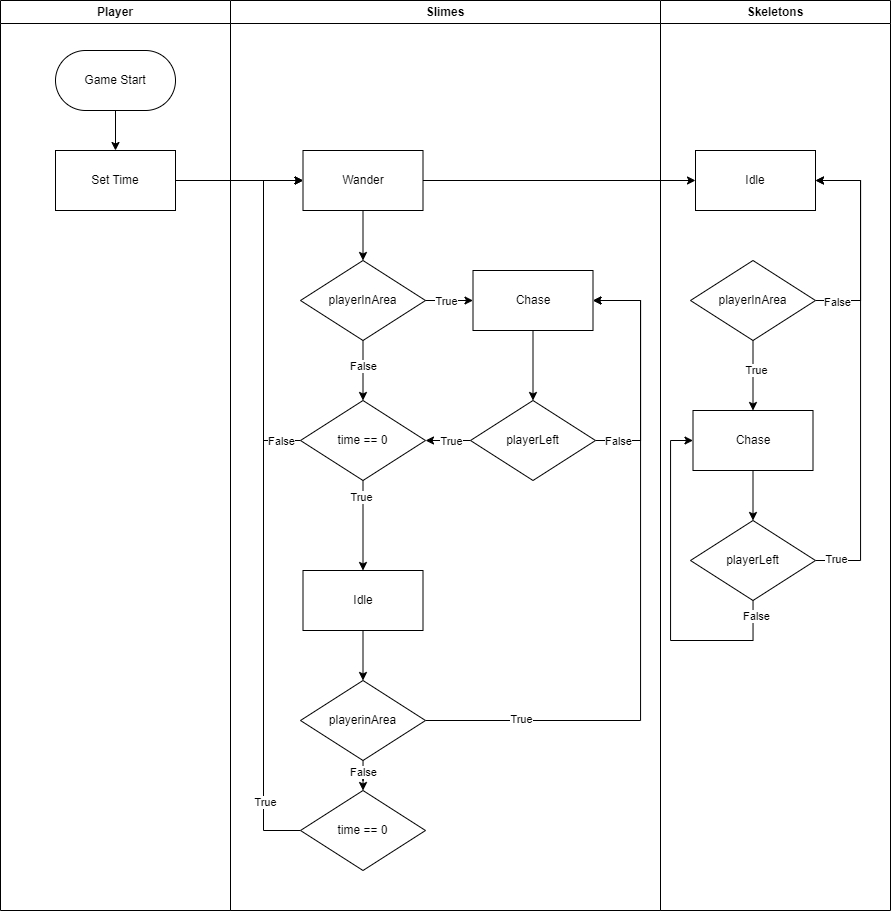

The diagram above was exported from draw.io. Its source (the exported page's mxGraphModel, read from the mxfile embedded in the PNG):
<mxGraphModel dx="1687" dy="1134" grid="1" gridSize="10" guides="1" tooltips="1" connect="1" arrows="1" fold="1" page="1" pageScale="1" pageWidth="1100" pageHeight="500" math="0" shadow="0">
  <root>
    <mxCell id="0" />
    <mxCell id="1" parent="0" />
    <mxCell id="9RoUtsgsIgUqzHEGeCRU-1" value="Player" style="swimlane;whiteSpace=wrap;html=1;" vertex="1" parent="1">
      <mxGeometry x="80" y="50" width="230" height="910" as="geometry" />
    </mxCell>
    <mxCell id="9RoUtsgsIgUqzHEGeCRU-14" value="" style="edgeStyle=orthogonalEdgeStyle;rounded=0;orthogonalLoop=1;jettySize=auto;html=1;" edge="1" parent="9RoUtsgsIgUqzHEGeCRU-1" source="9RoUtsgsIgUqzHEGeCRU-5" target="9RoUtsgsIgUqzHEGeCRU-6">
      <mxGeometry relative="1" as="geometry" />
    </mxCell>
    <mxCell id="9RoUtsgsIgUqzHEGeCRU-5" value="Game Start" style="rounded=1;whiteSpace=wrap;html=1;arcSize=50;" vertex="1" parent="9RoUtsgsIgUqzHEGeCRU-1">
      <mxGeometry x="55" y="50" width="120" height="60" as="geometry" />
    </mxCell>
    <mxCell id="9RoUtsgsIgUqzHEGeCRU-6" value="Set Time" style="rounded=0;whiteSpace=wrap;html=1;" vertex="1" parent="9RoUtsgsIgUqzHEGeCRU-1">
      <mxGeometry x="55" y="150" width="120" height="60" as="geometry" />
    </mxCell>
    <mxCell id="9RoUtsgsIgUqzHEGeCRU-2" value="Slimes" style="swimlane;whiteSpace=wrap;html=1;startSize=23;" vertex="1" parent="1">
      <mxGeometry x="310" y="50" width="430" height="910" as="geometry" />
    </mxCell>
    <mxCell id="9RoUtsgsIgUqzHEGeCRU-23" value="" style="edgeStyle=orthogonalEdgeStyle;rounded=0;orthogonalLoop=1;jettySize=auto;html=1;" edge="1" parent="9RoUtsgsIgUqzHEGeCRU-2" source="9RoUtsgsIgUqzHEGeCRU-7" target="9RoUtsgsIgUqzHEGeCRU-22">
      <mxGeometry relative="1" as="geometry" />
    </mxCell>
    <mxCell id="9RoUtsgsIgUqzHEGeCRU-58" value="False" style="edgeLabel;html=1;align=center;verticalAlign=middle;resizable=0;points=[];" vertex="1" connectable="0" parent="9RoUtsgsIgUqzHEGeCRU-23">
      <mxGeometry x="-0.1529" relative="1" as="geometry">
        <mxPoint as="offset" />
      </mxGeometry>
    </mxCell>
    <mxCell id="9RoUtsgsIgUqzHEGeCRU-7" value="playerInArea" style="rhombus;whiteSpace=wrap;html=1;" vertex="1" parent="9RoUtsgsIgUqzHEGeCRU-2">
      <mxGeometry x="70" y="260" width="125" height="80" as="geometry" />
    </mxCell>
    <mxCell id="9RoUtsgsIgUqzHEGeCRU-16" value="" style="edgeStyle=orthogonalEdgeStyle;rounded=0;orthogonalLoop=1;jettySize=auto;html=1;" edge="1" parent="9RoUtsgsIgUqzHEGeCRU-2" source="9RoUtsgsIgUqzHEGeCRU-8" target="9RoUtsgsIgUqzHEGeCRU-7">
      <mxGeometry relative="1" as="geometry" />
    </mxCell>
    <mxCell id="9RoUtsgsIgUqzHEGeCRU-8" value="Wander" style="rounded=0;whiteSpace=wrap;html=1;" vertex="1" parent="9RoUtsgsIgUqzHEGeCRU-2">
      <mxGeometry x="72.5" y="150" width="120" height="60" as="geometry" />
    </mxCell>
    <mxCell id="9RoUtsgsIgUqzHEGeCRU-25" value="" style="edgeStyle=orthogonalEdgeStyle;rounded=0;orthogonalLoop=1;jettySize=auto;html=1;" edge="1" parent="9RoUtsgsIgUqzHEGeCRU-2" source="9RoUtsgsIgUqzHEGeCRU-22" target="9RoUtsgsIgUqzHEGeCRU-24">
      <mxGeometry relative="1" as="geometry" />
    </mxCell>
    <mxCell id="9RoUtsgsIgUqzHEGeCRU-52" value="True" style="edgeLabel;html=1;align=center;verticalAlign=middle;resizable=0;points=[];" vertex="1" connectable="0" parent="9RoUtsgsIgUqzHEGeCRU-25">
      <mxGeometry x="-0.6444" y="3" relative="1" as="geometry">
        <mxPoint x="-5" as="offset" />
      </mxGeometry>
    </mxCell>
    <mxCell id="9RoUtsgsIgUqzHEGeCRU-53" style="edgeStyle=orthogonalEdgeStyle;rounded=0;orthogonalLoop=1;jettySize=auto;html=1;entryX=0;entryY=0.5;entryDx=0;entryDy=0;" edge="1" parent="9RoUtsgsIgUqzHEGeCRU-2" source="9RoUtsgsIgUqzHEGeCRU-22" target="9RoUtsgsIgUqzHEGeCRU-8">
      <mxGeometry relative="1" as="geometry">
        <Array as="points">
          <mxPoint x="33" y="440" />
          <mxPoint x="33" y="180" />
        </Array>
      </mxGeometry>
    </mxCell>
    <mxCell id="9RoUtsgsIgUqzHEGeCRU-54" value="False" style="edgeLabel;html=1;align=center;verticalAlign=middle;resizable=0;points=[];" vertex="1" connectable="0" parent="9RoUtsgsIgUqzHEGeCRU-53">
      <mxGeometry x="-0.937" y="-3" relative="1" as="geometry">
        <mxPoint x="-9" y="3" as="offset" />
      </mxGeometry>
    </mxCell>
    <mxCell id="9RoUtsgsIgUqzHEGeCRU-22" value="time == 0" style="rhombus;whiteSpace=wrap;html=1;" vertex="1" parent="9RoUtsgsIgUqzHEGeCRU-2">
      <mxGeometry x="70" y="400" width="125" height="80" as="geometry" />
    </mxCell>
    <mxCell id="9RoUtsgsIgUqzHEGeCRU-37" value="" style="edgeStyle=orthogonalEdgeStyle;rounded=0;orthogonalLoop=1;jettySize=auto;html=1;" edge="1" parent="9RoUtsgsIgUqzHEGeCRU-2" source="9RoUtsgsIgUqzHEGeCRU-24" target="9RoUtsgsIgUqzHEGeCRU-36">
      <mxGeometry relative="1" as="geometry" />
    </mxCell>
    <mxCell id="9RoUtsgsIgUqzHEGeCRU-24" value="Idle" style="whiteSpace=wrap;html=1;" vertex="1" parent="9RoUtsgsIgUqzHEGeCRU-2">
      <mxGeometry x="72.5" y="570" width="120" height="60" as="geometry" />
    </mxCell>
    <mxCell id="9RoUtsgsIgUqzHEGeCRU-33" value="" style="edgeStyle=orthogonalEdgeStyle;rounded=0;orthogonalLoop=1;jettySize=auto;html=1;" edge="1" parent="9RoUtsgsIgUqzHEGeCRU-2" source="9RoUtsgsIgUqzHEGeCRU-26" target="9RoUtsgsIgUqzHEGeCRU-30">
      <mxGeometry relative="1" as="geometry" />
    </mxCell>
    <mxCell id="9RoUtsgsIgUqzHEGeCRU-26" value="Chase" style="whiteSpace=wrap;html=1;" vertex="1" parent="9RoUtsgsIgUqzHEGeCRU-2">
      <mxGeometry x="242.5" y="270" width="120" height="60" as="geometry" />
    </mxCell>
    <mxCell id="9RoUtsgsIgUqzHEGeCRU-27" value="" style="edgeStyle=orthogonalEdgeStyle;rounded=0;orthogonalLoop=1;jettySize=auto;html=1;" edge="1" parent="9RoUtsgsIgUqzHEGeCRU-2" source="9RoUtsgsIgUqzHEGeCRU-7" target="9RoUtsgsIgUqzHEGeCRU-26">
      <mxGeometry relative="1" as="geometry" />
    </mxCell>
    <mxCell id="9RoUtsgsIgUqzHEGeCRU-57" value="True" style="edgeLabel;html=1;align=center;verticalAlign=middle;resizable=0;points=[];" vertex="1" connectable="0" parent="9RoUtsgsIgUqzHEGeCRU-27">
      <mxGeometry x="0.1294" y="-1" relative="1" as="geometry">
        <mxPoint x="-7" y="-1" as="offset" />
      </mxGeometry>
    </mxCell>
    <mxCell id="9RoUtsgsIgUqzHEGeCRU-31" style="edgeStyle=orthogonalEdgeStyle;rounded=0;orthogonalLoop=1;jettySize=auto;html=1;entryX=1;entryY=0.5;entryDx=0;entryDy=0;" edge="1" parent="9RoUtsgsIgUqzHEGeCRU-2" source="9RoUtsgsIgUqzHEGeCRU-30" target="9RoUtsgsIgUqzHEGeCRU-26">
      <mxGeometry relative="1" as="geometry">
        <Array as="points">
          <mxPoint x="410" y="440" />
          <mxPoint x="410" y="300" />
        </Array>
      </mxGeometry>
    </mxCell>
    <mxCell id="9RoUtsgsIgUqzHEGeCRU-55" value="False" style="edgeLabel;html=1;align=center;verticalAlign=middle;resizable=0;points=[];" vertex="1" connectable="0" parent="9RoUtsgsIgUqzHEGeCRU-31">
      <mxGeometry x="-0.7845" y="-1" relative="1" as="geometry">
        <mxPoint x="-2" y="-1" as="offset" />
      </mxGeometry>
    </mxCell>
    <mxCell id="9RoUtsgsIgUqzHEGeCRU-32" value="" style="edgeStyle=orthogonalEdgeStyle;rounded=0;orthogonalLoop=1;jettySize=auto;html=1;" edge="1" parent="9RoUtsgsIgUqzHEGeCRU-2" source="9RoUtsgsIgUqzHEGeCRU-30" target="9RoUtsgsIgUqzHEGeCRU-22">
      <mxGeometry relative="1" as="geometry" />
    </mxCell>
    <mxCell id="9RoUtsgsIgUqzHEGeCRU-56" value="True" style="edgeLabel;html=1;align=center;verticalAlign=middle;resizable=0;points=[];" vertex="1" connectable="0" parent="9RoUtsgsIgUqzHEGeCRU-32">
      <mxGeometry x="-0.4784" y="-2" relative="1" as="geometry">
        <mxPoint x="-8" y="2" as="offset" />
      </mxGeometry>
    </mxCell>
    <mxCell id="9RoUtsgsIgUqzHEGeCRU-30" value="playerLeft" style="rhombus;whiteSpace=wrap;html=1;" vertex="1" parent="9RoUtsgsIgUqzHEGeCRU-2">
      <mxGeometry x="240" y="400" width="125" height="80" as="geometry" />
    </mxCell>
    <mxCell id="9RoUtsgsIgUqzHEGeCRU-38" style="edgeStyle=orthogonalEdgeStyle;rounded=0;orthogonalLoop=1;jettySize=auto;html=1;entryX=1;entryY=0.5;entryDx=0;entryDy=0;" edge="1" parent="9RoUtsgsIgUqzHEGeCRU-2" source="9RoUtsgsIgUqzHEGeCRU-36" target="9RoUtsgsIgUqzHEGeCRU-26">
      <mxGeometry relative="1" as="geometry">
        <Array as="points">
          <mxPoint x="410" y="720" />
          <mxPoint x="410" y="300" />
        </Array>
      </mxGeometry>
    </mxCell>
    <mxCell id="9RoUtsgsIgUqzHEGeCRU-50" value="True" style="edgeLabel;html=1;align=center;verticalAlign=middle;resizable=0;points=[];" vertex="1" connectable="0" parent="9RoUtsgsIgUqzHEGeCRU-38">
      <mxGeometry x="-0.7216" y="2" relative="1" as="geometry">
        <mxPoint as="offset" />
      </mxGeometry>
    </mxCell>
    <mxCell id="9RoUtsgsIgUqzHEGeCRU-40" value="" style="edgeStyle=orthogonalEdgeStyle;rounded=0;orthogonalLoop=1;jettySize=auto;html=1;" edge="1" parent="9RoUtsgsIgUqzHEGeCRU-2" source="9RoUtsgsIgUqzHEGeCRU-36" target="9RoUtsgsIgUqzHEGeCRU-39">
      <mxGeometry relative="1" as="geometry" />
    </mxCell>
    <mxCell id="9RoUtsgsIgUqzHEGeCRU-51" value="False" style="edgeLabel;html=1;align=center;verticalAlign=middle;resizable=0;points=[];" vertex="1" connectable="0" parent="9RoUtsgsIgUqzHEGeCRU-40">
      <mxGeometry x="0.1482" relative="1" as="geometry">
        <mxPoint as="offset" />
      </mxGeometry>
    </mxCell>
    <mxCell id="9RoUtsgsIgUqzHEGeCRU-36" value="playerinArea" style="rhombus;whiteSpace=wrap;html=1;" vertex="1" parent="9RoUtsgsIgUqzHEGeCRU-2">
      <mxGeometry x="70" y="680" width="125" height="80" as="geometry" />
    </mxCell>
    <mxCell id="9RoUtsgsIgUqzHEGeCRU-41" style="edgeStyle=orthogonalEdgeStyle;rounded=0;orthogonalLoop=1;jettySize=auto;html=1;entryX=0;entryY=0.5;entryDx=0;entryDy=0;" edge="1" parent="9RoUtsgsIgUqzHEGeCRU-2" source="9RoUtsgsIgUqzHEGeCRU-39" target="9RoUtsgsIgUqzHEGeCRU-8">
      <mxGeometry relative="1" as="geometry">
        <Array as="points">
          <mxPoint x="33" y="830" />
          <mxPoint x="33" y="180" />
        </Array>
      </mxGeometry>
    </mxCell>
    <mxCell id="9RoUtsgsIgUqzHEGeCRU-49" value="True" style="edgeLabel;html=1;align=center;verticalAlign=middle;resizable=0;points=[];" vertex="1" connectable="0" parent="9RoUtsgsIgUqzHEGeCRU-41">
      <mxGeometry x="-0.8214" y="-1" relative="1" as="geometry">
        <mxPoint y="-1" as="offset" />
      </mxGeometry>
    </mxCell>
    <mxCell id="9RoUtsgsIgUqzHEGeCRU-39" value="time == 0" style="rhombus;whiteSpace=wrap;html=1;" vertex="1" parent="9RoUtsgsIgUqzHEGeCRU-2">
      <mxGeometry x="70" y="790" width="125" height="80" as="geometry" />
    </mxCell>
    <mxCell id="9RoUtsgsIgUqzHEGeCRU-3" value="Skeletons" style="swimlane;whiteSpace=wrap;html=1;" vertex="1" parent="1">
      <mxGeometry x="740" y="50" width="230" height="910" as="geometry" />
    </mxCell>
    <mxCell id="9RoUtsgsIgUqzHEGeCRU-11" value="Idle" style="rounded=0;whiteSpace=wrap;html=1;" vertex="1" parent="9RoUtsgsIgUqzHEGeCRU-3">
      <mxGeometry x="35" y="150" width="120" height="60" as="geometry" />
    </mxCell>
    <mxCell id="9RoUtsgsIgUqzHEGeCRU-43" style="edgeStyle=orthogonalEdgeStyle;rounded=0;orthogonalLoop=1;jettySize=auto;html=1;entryX=1;entryY=0.5;entryDx=0;entryDy=0;" edge="1" parent="9RoUtsgsIgUqzHEGeCRU-3" source="9RoUtsgsIgUqzHEGeCRU-42" target="9RoUtsgsIgUqzHEGeCRU-11">
      <mxGeometry relative="1" as="geometry">
        <Array as="points">
          <mxPoint x="200" y="300" />
          <mxPoint x="200" y="180" />
        </Array>
      </mxGeometry>
    </mxCell>
    <mxCell id="9RoUtsgsIgUqzHEGeCRU-60" value="False" style="edgeLabel;html=1;align=center;verticalAlign=middle;resizable=0;points=[];" vertex="1" connectable="0" parent="9RoUtsgsIgUqzHEGeCRU-43">
      <mxGeometry x="-0.7951" y="-1" relative="1" as="geometry">
        <mxPoint as="offset" />
      </mxGeometry>
    </mxCell>
    <mxCell id="9RoUtsgsIgUqzHEGeCRU-45" value="" style="edgeStyle=orthogonalEdgeStyle;rounded=0;orthogonalLoop=1;jettySize=auto;html=1;" edge="1" parent="9RoUtsgsIgUqzHEGeCRU-3" source="9RoUtsgsIgUqzHEGeCRU-42" target="9RoUtsgsIgUqzHEGeCRU-44">
      <mxGeometry relative="1" as="geometry" />
    </mxCell>
    <mxCell id="9RoUtsgsIgUqzHEGeCRU-59" value="True" style="edgeLabel;html=1;align=center;verticalAlign=middle;resizable=0;points=[];" vertex="1" connectable="0" parent="9RoUtsgsIgUqzHEGeCRU-45">
      <mxGeometry x="-0.1731" y="3" relative="1" as="geometry">
        <mxPoint as="offset" />
      </mxGeometry>
    </mxCell>
    <mxCell id="9RoUtsgsIgUqzHEGeCRU-42" value="playerInArea" style="rhombus;whiteSpace=wrap;html=1;" vertex="1" parent="9RoUtsgsIgUqzHEGeCRU-3">
      <mxGeometry x="30" y="260" width="125" height="80" as="geometry" />
    </mxCell>
    <mxCell id="9RoUtsgsIgUqzHEGeCRU-47" value="" style="edgeStyle=orthogonalEdgeStyle;rounded=0;orthogonalLoop=1;jettySize=auto;html=1;" edge="1" parent="9RoUtsgsIgUqzHEGeCRU-3" source="9RoUtsgsIgUqzHEGeCRU-44" target="9RoUtsgsIgUqzHEGeCRU-46">
      <mxGeometry relative="1" as="geometry" />
    </mxCell>
    <mxCell id="9RoUtsgsIgUqzHEGeCRU-44" value="Chase" style="whiteSpace=wrap;html=1;" vertex="1" parent="9RoUtsgsIgUqzHEGeCRU-3">
      <mxGeometry x="32.5" y="410" width="120" height="60" as="geometry" />
    </mxCell>
    <mxCell id="9RoUtsgsIgUqzHEGeCRU-48" style="edgeStyle=orthogonalEdgeStyle;rounded=0;orthogonalLoop=1;jettySize=auto;html=1;entryX=1;entryY=0.5;entryDx=0;entryDy=0;" edge="1" parent="9RoUtsgsIgUqzHEGeCRU-3" source="9RoUtsgsIgUqzHEGeCRU-46" target="9RoUtsgsIgUqzHEGeCRU-11">
      <mxGeometry relative="1" as="geometry">
        <Array as="points">
          <mxPoint x="200" y="560" />
          <mxPoint x="200" y="180" />
        </Array>
      </mxGeometry>
    </mxCell>
    <mxCell id="9RoUtsgsIgUqzHEGeCRU-61" value="True" style="edgeLabel;html=1;align=center;verticalAlign=middle;resizable=0;points=[];" vertex="1" connectable="0" parent="9RoUtsgsIgUqzHEGeCRU-48">
      <mxGeometry x="-0.9134" y="2" relative="1" as="geometry">
        <mxPoint as="offset" />
      </mxGeometry>
    </mxCell>
    <mxCell id="9RoUtsgsIgUqzHEGeCRU-62" style="edgeStyle=orthogonalEdgeStyle;rounded=0;orthogonalLoop=1;jettySize=auto;html=1;entryX=0;entryY=0.5;entryDx=0;entryDy=0;" edge="1" parent="9RoUtsgsIgUqzHEGeCRU-3" source="9RoUtsgsIgUqzHEGeCRU-46" target="9RoUtsgsIgUqzHEGeCRU-44">
      <mxGeometry relative="1" as="geometry">
        <Array as="points">
          <mxPoint x="93" y="640" />
          <mxPoint x="10" y="640" />
          <mxPoint x="10" y="440" />
        </Array>
      </mxGeometry>
    </mxCell>
    <mxCell id="9RoUtsgsIgUqzHEGeCRU-63" value="False" style="edgeLabel;html=1;align=center;verticalAlign=middle;resizable=0;points=[];" vertex="1" connectable="0" parent="9RoUtsgsIgUqzHEGeCRU-62">
      <mxGeometry x="-0.9139" y="3" relative="1" as="geometry">
        <mxPoint as="offset" />
      </mxGeometry>
    </mxCell>
    <mxCell id="9RoUtsgsIgUqzHEGeCRU-46" value="playerLeft" style="rhombus;whiteSpace=wrap;html=1;" vertex="1" parent="9RoUtsgsIgUqzHEGeCRU-3">
      <mxGeometry x="30" y="520" width="125" height="80" as="geometry" />
    </mxCell>
    <mxCell id="9RoUtsgsIgUqzHEGeCRU-13" value="" style="edgeStyle=orthogonalEdgeStyle;rounded=0;orthogonalLoop=1;jettySize=auto;html=1;" edge="1" parent="1" source="9RoUtsgsIgUqzHEGeCRU-6" target="9RoUtsgsIgUqzHEGeCRU-8">
      <mxGeometry relative="1" as="geometry" />
    </mxCell>
    <mxCell id="9RoUtsgsIgUqzHEGeCRU-15" value="" style="edgeStyle=orthogonalEdgeStyle;rounded=0;orthogonalLoop=1;jettySize=auto;html=1;" edge="1" parent="1" source="9RoUtsgsIgUqzHEGeCRU-8" target="9RoUtsgsIgUqzHEGeCRU-11">
      <mxGeometry relative="1" as="geometry" />
    </mxCell>
  </root>
</mxGraphModel>